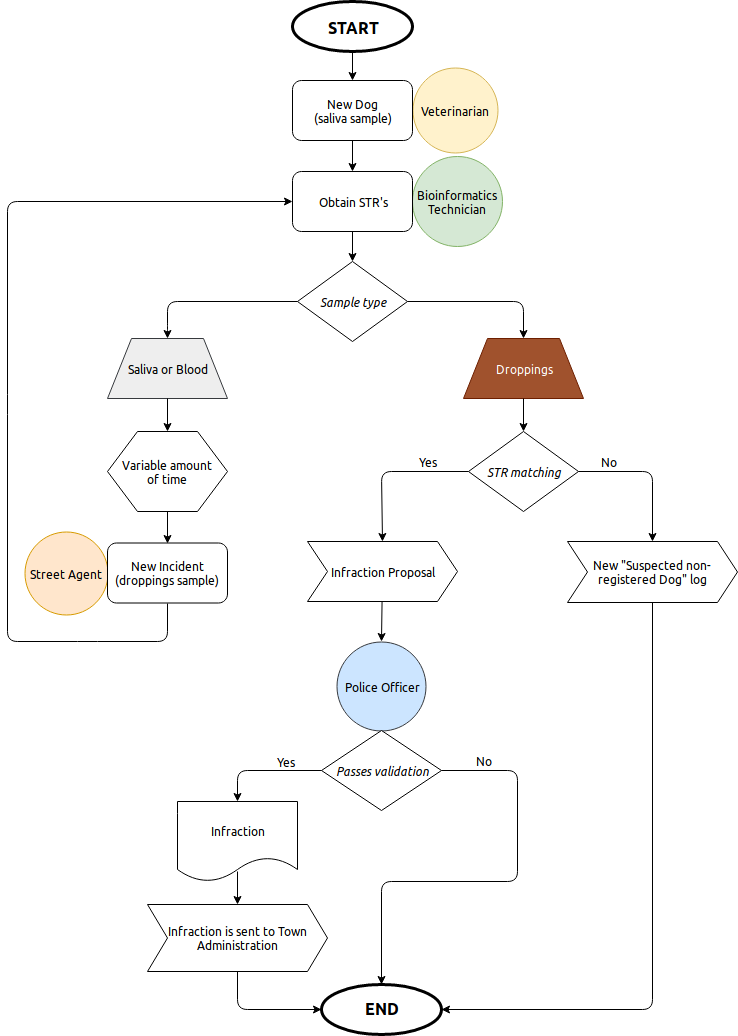

The diagram above was exported from draw.io. Its source (the exported page's mxGraphModel, read from the mxfile embedded in the PNG):
<mxGraphModel dx="1324" dy="746" grid="1" gridSize="10" guides="1" tooltips="1" connect="1" arrows="1" fold="1" page="1" pageScale="1" pageWidth="850" pageHeight="1100" math="0" shadow="0">
  <root>
    <mxCell id="0" />
    <mxCell id="1" parent="0" />
    <mxCell id="i_7L5sgX7-c7rfTBSonx-4" value="&lt;h2&gt;&lt;font style=&quot;font-size: 16px&quot;&gt;START&lt;/font&gt;&lt;/h2&gt;" style="ellipse;whiteSpace=wrap;html=1;fontFamily=Ubuntu;labelBackgroundColor=none;strokeWidth=3;" parent="1" vertex="1">
      <mxGeometry x="355" y="40" width="120" height="50" as="geometry" />
    </mxCell>
    <mxCell id="i_7L5sgX7-c7rfTBSonx-5" value="" style="endArrow=classic;html=1;exitX=0.5;exitY=1;exitDx=0;exitDy=0;fontFamily=Ubuntu;entryX=0.5;entryY=0;entryDx=0;entryDy=0;entryPerimeter=0;" parent="1" source="i_7L5sgX7-c7rfTBSonx-4" target="i_7L5sgX7-c7rfTBSonx-43" edge="1">
      <mxGeometry width="50" height="50" relative="1" as="geometry">
        <mxPoint x="360" y="363" as="sourcePoint" />
        <mxPoint x="415" y="73" as="targetPoint" />
      </mxGeometry>
    </mxCell>
    <mxCell id="i_7L5sgX7-c7rfTBSonx-10" value="&lt;h2 style=&quot;font-size: 16px&quot;&gt;&lt;font style=&quot;font-size: 16px&quot;&gt;END&lt;/font&gt;&lt;/h2&gt;" style="ellipse;whiteSpace=wrap;html=1;fontFamily=Ubuntu;strokeWidth=3;" parent="1" vertex="1">
      <mxGeometry x="384" y="1023" width="120" height="50" as="geometry" />
    </mxCell>
    <mxCell id="i_7L5sgX7-c7rfTBSonx-15" value="&lt;div&gt;Veterinarian&lt;br&gt;&lt;/div&gt;" style="ellipse;whiteSpace=wrap;html=1;aspect=fixed;fontFamily=Ubuntu;fillColor=#fff2cc;strokeColor=#d6b656;" parent="1" vertex="1">
      <mxGeometry x="475" y="106.5" width="85" height="85" as="geometry" />
    </mxCell>
    <mxCell id="i_7L5sgX7-c7rfTBSonx-16" value="&lt;div&gt;&lt;div&gt;&lt;span&gt;Bioinformatics Technician&lt;/span&gt;&lt;/div&gt;&lt;/div&gt;" style="ellipse;whiteSpace=wrap;html=1;aspect=fixed;fontFamily=Ubuntu;fillColor=#d5e8d4;strokeColor=#82b366;" parent="1" vertex="1">
      <mxGeometry x="475" y="195" width="90" height="90" as="geometry" />
    </mxCell>
    <mxCell id="i_7L5sgX7-c7rfTBSonx-20" value="&lt;div&gt;&lt;div&gt;Street Agent&lt;br&gt;&lt;/div&gt;&lt;/div&gt;" style="ellipse;whiteSpace=wrap;html=1;aspect=fixed;fontFamily=Ubuntu;fillColor=#ffe6cc;strokeColor=#d79b00;" parent="1" vertex="1">
      <mxGeometry x="87" y="570" width="83" height="83" as="geometry" />
    </mxCell>
    <mxCell id="i_7L5sgX7-c7rfTBSonx-24" value="Police Officer" style="ellipse;whiteSpace=wrap;html=1;aspect=fixed;fontFamily=Ubuntu;fillColor=#cce5ff;strokeColor=#36393d;" parent="1" vertex="1">
      <mxGeometry x="399.5" y="680" width="89" height="89" as="geometry" />
    </mxCell>
    <mxCell id="i_7L5sgX7-c7rfTBSonx-2" value="&lt;i&gt;&lt;font style=&quot;font-size: 12px&quot;&gt;Sample type&lt;/font&gt;&lt;/i&gt;" style="rhombus;whiteSpace=wrap;html=1;rounded=0;shadow=0;labelBackgroundColor=none;strokeColor=#000000;strokeWidth=1;fillColor=#ffffff;fontFamily=Ubuntu;fontSize=8;fontColor=#000000;align=center;" parent="1" vertex="1">
      <mxGeometry x="360" y="300" width="110" height="80" as="geometry" />
    </mxCell>
    <mxCell id="i_7L5sgX7-c7rfTBSonx-34" value="Saliva or Blood" style="shape=trapezoid;perimeter=trapezoidPerimeter;whiteSpace=wrap;html=1;labelBackgroundColor=none;strokeWidth=1;fontFamily=Ubuntu;fontSize=12;fillColor=#eeeeee;strokeColor=#36393d;" parent="1" vertex="1">
      <mxGeometry x="170" y="377" width="120" height="60" as="geometry" />
    </mxCell>
    <mxCell id="i_7L5sgX7-c7rfTBSonx-35" value="Droppings" style="shape=trapezoid;perimeter=trapezoidPerimeter;whiteSpace=wrap;html=1;labelBackgroundColor=none;strokeWidth=1;fontFamily=Ubuntu;fontSize=12;fillColor=#a0522d;strokeColor=#6D1F00;fontColor=#ffffff;" parent="1" vertex="1">
      <mxGeometry x="526" y="377" width="120" height="60" as="geometry" />
    </mxCell>
    <mxCell id="i_7L5sgX7-c7rfTBSonx-36" value="" style="endArrow=classic;html=1;fontFamily=Ubuntu;fontSize=12;entryX=0.5;entryY=0;entryDx=0;entryDy=0;exitX=0;exitY=0.5;exitDx=0;exitDy=0;" parent="1" source="i_7L5sgX7-c7rfTBSonx-2" target="i_7L5sgX7-c7rfTBSonx-34" edge="1">
      <mxGeometry width="50" height="50" relative="1" as="geometry">
        <mxPoint x="200" y="1117" as="sourcePoint" />
        <mxPoint x="250" y="1067" as="targetPoint" />
        <Array as="points">
          <mxPoint x="230" y="340" />
          <mxPoint x="230" y="367" />
        </Array>
      </mxGeometry>
    </mxCell>
    <mxCell id="i_7L5sgX7-c7rfTBSonx-46" value="" style="edgeStyle=orthogonalEdgeStyle;rounded=0;orthogonalLoop=1;jettySize=auto;html=1;fontFamily=Ubuntu;fontSize=12;" parent="1" source="i_7L5sgX7-c7rfTBSonx-43" target="i_7L5sgX7-c7rfTBSonx-45" edge="1">
      <mxGeometry relative="1" as="geometry" />
    </mxCell>
    <mxCell id="i_7L5sgX7-c7rfTBSonx-43" value="&lt;div&gt;New Dog &lt;br&gt;&lt;/div&gt;&lt;div&gt;(saliva sample)&lt;/div&gt;" style="rounded=1;whiteSpace=wrap;html=1;labelBackgroundColor=none;strokeWidth=1;fontFamily=Ubuntu;fontSize=12;" parent="1" vertex="1">
      <mxGeometry x="355" y="119" width="120" height="60" as="geometry" />
    </mxCell>
    <mxCell id="i_7L5sgX7-c7rfTBSonx-45" value="&lt;div&gt;Obtain STR's&lt;/div&gt;" style="rounded=1;whiteSpace=wrap;html=1;labelBackgroundColor=none;strokeWidth=1;fontFamily=Ubuntu;fontSize=12;" parent="1" vertex="1">
      <mxGeometry x="355" y="210" width="120" height="60" as="geometry" />
    </mxCell>
    <mxCell id="i_7L5sgX7-c7rfTBSonx-47" value="" style="endArrow=classic;html=1;fontFamily=Ubuntu;fontSize=12;exitX=0.5;exitY=1;exitDx=0;exitDy=0;entryX=0.5;entryY=0;entryDx=0;entryDy=0;" parent="1" source="i_7L5sgX7-c7rfTBSonx-45" target="i_7L5sgX7-c7rfTBSonx-2" edge="1">
      <mxGeometry width="50" height="50" relative="1" as="geometry">
        <mxPoint x="280" y="353" as="sourcePoint" />
        <mxPoint x="330" y="303" as="targetPoint" />
      </mxGeometry>
    </mxCell>
    <mxCell id="i_7L5sgX7-c7rfTBSonx-56" value="" style="endArrow=classic;html=1;fontFamily=Ubuntu;fontSize=12;exitX=0.5;exitY=1;exitDx=0;exitDy=0;entryX=0;entryY=0.5;entryDx=0;entryDy=0;" parent="1" source="i_7L5sgX7-c7rfTBSonx-57" target="i_7L5sgX7-c7rfTBSonx-45" edge="1">
      <mxGeometry width="50" height="50" relative="1" as="geometry">
        <mxPoint x="305" y="583" as="sourcePoint" />
        <mxPoint x="330" y="293" as="targetPoint" />
        <Array as="points">
          <mxPoint x="230" y="680" />
          <mxPoint x="150" y="680" />
          <mxPoint x="70" y="680" />
          <mxPoint x="70" y="443" />
          <mxPoint x="70" y="240" />
        </Array>
      </mxGeometry>
    </mxCell>
    <mxCell id="i_7L5sgX7-c7rfTBSonx-57" value="&lt;div&gt;New Incident&lt;/div&gt;&lt;div&gt;(droppings sample)&lt;br&gt;&lt;/div&gt;" style="rounded=1;whiteSpace=wrap;html=1;labelBackgroundColor=none;strokeWidth=1;fontFamily=Ubuntu;fontSize=12;" parent="1" vertex="1">
      <mxGeometry x="170" y="581.5" width="120" height="60" as="geometry" />
    </mxCell>
    <mxCell id="i_7L5sgX7-c7rfTBSonx-58" value="&lt;div&gt;Variable amount &lt;br&gt;&lt;/div&gt;&lt;div&gt;of time&lt;/div&gt;" style="shape=hexagon;perimeter=hexagonPerimeter2;whiteSpace=wrap;html=1;labelBackgroundColor=none;strokeWidth=1;fontFamily=Ubuntu;fontSize=12;" parent="1" vertex="1">
      <mxGeometry x="170" y="470" width="120" height="80" as="geometry" />
    </mxCell>
    <mxCell id="i_7L5sgX7-c7rfTBSonx-59" value="" style="endArrow=classic;html=1;fontFamily=Ubuntu;fontSize=12;exitX=0.5;exitY=1;exitDx=0;exitDy=0;entryX=0.5;entryY=0;entryDx=0;entryDy=0;" parent="1" source="i_7L5sgX7-c7rfTBSonx-34" target="i_7L5sgX7-c7rfTBSonx-58" edge="1">
      <mxGeometry width="50" height="50" relative="1" as="geometry">
        <mxPoint x="440" y="553" as="sourcePoint" />
        <mxPoint x="490" y="503" as="targetPoint" />
      </mxGeometry>
    </mxCell>
    <mxCell id="i_7L5sgX7-c7rfTBSonx-60" value="" style="endArrow=classic;html=1;fontFamily=Ubuntu;fontSize=12;exitX=0.5;exitY=1;exitDx=0;exitDy=0;entryX=0.5;entryY=0;entryDx=0;entryDy=0;" parent="1" source="i_7L5sgX7-c7rfTBSonx-58" target="i_7L5sgX7-c7rfTBSonx-57" edge="1">
      <mxGeometry width="50" height="50" relative="1" as="geometry">
        <mxPoint x="314" y="477" as="sourcePoint" />
        <mxPoint x="314" y="513" as="targetPoint" />
      </mxGeometry>
    </mxCell>
    <mxCell id="i_7L5sgX7-c7rfTBSonx-61" value="&lt;i&gt;&lt;font style=&quot;font-size: 12px&quot;&gt;STR matching&lt;/font&gt;&lt;/i&gt;" style="rhombus;whiteSpace=wrap;html=1;rounded=0;shadow=0;labelBackgroundColor=none;strokeColor=#000000;strokeWidth=1;fillColor=#ffffff;fontFamily=Ubuntu;fontSize=8;fontColor=#000000;align=center;" parent="1" vertex="1">
      <mxGeometry x="531" y="470" width="110" height="80" as="geometry" />
    </mxCell>
    <mxCell id="i_7L5sgX7-c7rfTBSonx-62" value="" style="endArrow=classic;html=1;fontFamily=Ubuntu;fontSize=12;exitX=0.5;exitY=1;exitDx=0;exitDy=0;entryX=0.5;entryY=0;entryDx=0;entryDy=0;" parent="1" source="i_7L5sgX7-c7rfTBSonx-35" target="i_7L5sgX7-c7rfTBSonx-61" edge="1">
      <mxGeometry width="50" height="50" relative="1" as="geometry">
        <mxPoint x="600" y="523" as="sourcePoint" />
        <mxPoint x="650" y="473" as="targetPoint" />
      </mxGeometry>
    </mxCell>
    <mxCell id="i_7L5sgX7-c7rfTBSonx-64" value="" style="endArrow=classic;html=1;fontFamily=Ubuntu;fontSize=12;exitX=0;exitY=0.5;exitDx=0;exitDy=0;entryX=0.5;entryY=0;entryDx=0;entryDy=0;" parent="1" source="i_7L5sgX7-c7rfTBSonx-61" target="i_7L5sgX7-c7rfTBSonx-82" edge="1">
      <mxGeometry width="50" height="50" relative="1" as="geometry">
        <mxPoint x="440" y="603" as="sourcePoint" />
        <mxPoint x="450" y="623" as="targetPoint" />
        <Array as="points">
          <mxPoint x="444" y="510" />
        </Array>
      </mxGeometry>
    </mxCell>
    <mxCell id="i_7L5sgX7-c7rfTBSonx-65" value="Yes" style="text;html=1;strokeColor=none;fillColor=none;align=center;verticalAlign=middle;whiteSpace=wrap;rounded=0;labelBackgroundColor=none;fontFamily=Ubuntu;fontSize=12;" parent="1" vertex="1">
      <mxGeometry x="470" y="490" width="40" height="20" as="geometry" />
    </mxCell>
    <mxCell id="i_7L5sgX7-c7rfTBSonx-67" value="No" style="text;html=1;strokeColor=none;fillColor=none;align=center;verticalAlign=middle;whiteSpace=wrap;rounded=0;labelBackgroundColor=none;fontFamily=Ubuntu;fontSize=12;" parent="1" vertex="1">
      <mxGeometry x="651" y="490" width="40" height="20" as="geometry" />
    </mxCell>
    <mxCell id="i_7L5sgX7-c7rfTBSonx-70" value="&lt;i&gt;&lt;font style=&quot;font-size: 12px&quot;&gt;Passes validation&lt;/font&gt;&lt;/i&gt;" style="rhombus;whiteSpace=wrap;html=1;rounded=0;shadow=0;labelBackgroundColor=none;strokeColor=#000000;strokeWidth=1;fillColor=#ffffff;fontFamily=Ubuntu;fontSize=8;fontColor=#000000;align=center;" parent="1" vertex="1">
      <mxGeometry x="384" y="769" width="120" height="80" as="geometry" />
    </mxCell>
    <mxCell id="i_7L5sgX7-c7rfTBSonx-75" value="Infraction" style="shape=document;whiteSpace=wrap;html=1;boundedLbl=1;labelBackgroundColor=none;strokeWidth=1;fontFamily=Ubuntu;fontSize=12;" parent="1" vertex="1">
      <mxGeometry x="240" y="840" width="120" height="80" as="geometry" />
    </mxCell>
    <mxCell id="i_7L5sgX7-c7rfTBSonx-77" value="" style="endArrow=classic;html=1;fontFamily=Ubuntu;fontSize=12;exitX=0;exitY=0.5;exitDx=0;exitDy=0;entryX=0.5;entryY=0;entryDx=0;entryDy=0;" parent="1" source="i_7L5sgX7-c7rfTBSonx-70" target="i_7L5sgX7-c7rfTBSonx-75" edge="1">
      <mxGeometry width="50" height="50" relative="1" as="geometry">
        <mxPoint x="240" y="853" as="sourcePoint" />
        <mxPoint x="290" y="803" as="targetPoint" />
        <Array as="points">
          <mxPoint x="300" y="809" />
        </Array>
      </mxGeometry>
    </mxCell>
    <mxCell id="i_7L5sgX7-c7rfTBSonx-78" value="Yes" style="text;html=1;strokeColor=none;fillColor=none;align=center;verticalAlign=middle;whiteSpace=wrap;rounded=0;labelBackgroundColor=none;fontFamily=Ubuntu;fontSize=12;" parent="1" vertex="1">
      <mxGeometry x="328" y="790" width="40" height="20" as="geometry" />
    </mxCell>
    <mxCell id="i_7L5sgX7-c7rfTBSonx-79" value="No" style="text;html=1;strokeColor=none;fillColor=none;align=center;verticalAlign=middle;whiteSpace=wrap;rounded=0;labelBackgroundColor=none;fontFamily=Ubuntu;fontSize=12;" parent="1" vertex="1">
      <mxGeometry x="526" y="789" width="40" height="20" as="geometry" />
    </mxCell>
    <mxCell id="i_7L5sgX7-c7rfTBSonx-80" value="" style="endArrow=classic;html=1;fontFamily=Ubuntu;fontSize=12;exitX=1;exitY=0.5;exitDx=0;exitDy=0;entryX=0.5;entryY=0;entryDx=0;entryDy=0;" parent="1" source="i_7L5sgX7-c7rfTBSonx-70" target="i_7L5sgX7-c7rfTBSonx-10" edge="1">
      <mxGeometry width="50" height="50" relative="1" as="geometry">
        <mxPoint x="620" y="883" as="sourcePoint" />
        <mxPoint x="670" y="833" as="targetPoint" />
        <Array as="points">
          <mxPoint x="580" y="809" />
          <mxPoint x="580" y="920" />
          <mxPoint x="444" y="920" />
        </Array>
      </mxGeometry>
    </mxCell>
    <mxCell id="i_7L5sgX7-c7rfTBSonx-82" value="Infraction Proposal" style="shape=step;perimeter=stepPerimeter;whiteSpace=wrap;html=1;fixedSize=1;labelBackgroundColor=none;strokeWidth=1;fontFamily=Ubuntu;fontSize=12;" parent="1" vertex="1">
      <mxGeometry x="370" y="580" width="150" height="60" as="geometry" />
    </mxCell>
    <mxCell id="i_7L5sgX7-c7rfTBSonx-84" value="" style="endArrow=classic;html=1;fontFamily=Ubuntu;fontSize=12;exitX=0.5;exitY=1;exitDx=0;exitDy=0;entryX=1;entryY=0.5;entryDx=0;entryDy=0;" parent="1" source="i_7L5sgX7-c7rfTBSonx-83" target="i_7L5sgX7-c7rfTBSonx-10" edge="1">
      <mxGeometry width="50" height="50" relative="1" as="geometry">
        <mxPoint x="60" y="1063" as="sourcePoint" />
        <mxPoint x="110" y="1013" as="targetPoint" />
        <Array as="points">
          <mxPoint x="715" y="1048" />
        </Array>
      </mxGeometry>
    </mxCell>
    <mxCell id="i_7L5sgX7-c7rfTBSonx-85" value="&lt;div&gt;Infraction is sent to Town Administration&lt;/div&gt;" style="shape=step;perimeter=stepPerimeter;whiteSpace=wrap;html=1;fixedSize=1;labelBackgroundColor=none;strokeWidth=1;fontFamily=Ubuntu;fontSize=12;" parent="1" vertex="1">
      <mxGeometry x="210" y="943" width="180" height="67" as="geometry" />
    </mxCell>
    <mxCell id="i_7L5sgX7-c7rfTBSonx-87" value="" style="endArrow=classic;html=1;fontFamily=Ubuntu;fontSize=12;exitX=1;exitY=0.5;exitDx=0;exitDy=0;entryX=0.5;entryY=0;entryDx=0;entryDy=0;" parent="1" source="i_7L5sgX7-c7rfTBSonx-2" target="i_7L5sgX7-c7rfTBSonx-35" edge="1">
      <mxGeometry width="50" height="50" relative="1" as="geometry">
        <mxPoint x="600" y="330" as="sourcePoint" />
        <mxPoint x="650" y="280" as="targetPoint" />
        <Array as="points">
          <mxPoint x="586" y="340" />
        </Array>
      </mxGeometry>
    </mxCell>
    <mxCell id="i_7L5sgX7-c7rfTBSonx-83" value="New &quot;Suspected non-registered Dog&quot; log" style="shape=step;perimeter=stepPerimeter;whiteSpace=wrap;html=1;fixedSize=1;labelBackgroundColor=none;strokeWidth=1;fontFamily=Ubuntu;fontSize=12;" parent="1" vertex="1">
      <mxGeometry x="630" y="580" width="170" height="61" as="geometry" />
    </mxCell>
    <mxCell id="i_7L5sgX7-c7rfTBSonx-90" value="" style="endArrow=classic;html=1;fontFamily=Ubuntu;fontSize=12;entryX=0.5;entryY=0;entryDx=0;entryDy=0;exitX=1;exitY=0.5;exitDx=0;exitDy=0;" parent="1" source="i_7L5sgX7-c7rfTBSonx-61" target="i_7L5sgX7-c7rfTBSonx-83" edge="1">
      <mxGeometry width="50" height="50" relative="1" as="geometry">
        <mxPoint x="641" y="510" as="sourcePoint" />
        <mxPoint x="696" y="623" as="targetPoint" />
        <Array as="points">
          <mxPoint x="715" y="510" />
        </Array>
      </mxGeometry>
    </mxCell>
    <mxCell id="i_7L5sgX7-c7rfTBSonx-95" value="" style="endArrow=classic;html=1;fontFamily=Ubuntu;fontSize=12;exitX=0.5;exitY=1;exitDx=0;exitDy=0;entryX=0;entryY=0.5;entryDx=0;entryDy=0;" parent="1" source="i_7L5sgX7-c7rfTBSonx-85" target="i_7L5sgX7-c7rfTBSonx-10" edge="1">
      <mxGeometry width="50" height="50" relative="1" as="geometry">
        <mxPoint x="60" y="1150" as="sourcePoint" />
        <mxPoint x="110" y="1100" as="targetPoint" />
        <Array as="points">
          <mxPoint x="300" y="1048" />
        </Array>
      </mxGeometry>
    </mxCell>
    <mxCell id="DwO3_mVQHDZjVtZpDUGx-3" value="" style="endArrow=classic;html=1;entryX=0.5;entryY=0;entryDx=0;entryDy=0;" parent="1" target="i_7L5sgX7-c7rfTBSonx-85" edge="1">
      <mxGeometry width="50" height="50" relative="1" as="geometry">
        <mxPoint x="300" y="910" as="sourcePoint" />
        <mxPoint x="250" y="910" as="targetPoint" />
      </mxGeometry>
    </mxCell>
    <mxCell id="DwO3_mVQHDZjVtZpDUGx-4" value="" style="endArrow=classic;html=1;entryX=0.5;entryY=0;entryDx=0;entryDy=0;" parent="1" source="i_7L5sgX7-c7rfTBSonx-82" target="i_7L5sgX7-c7rfTBSonx-24" edge="1">
      <mxGeometry width="50" height="50" relative="1" as="geometry">
        <mxPoint x="444" y="643" as="sourcePoint" />
        <mxPoint x="360" y="660" as="targetPoint" />
      </mxGeometry>
    </mxCell>
  </root>
</mxGraphModel>